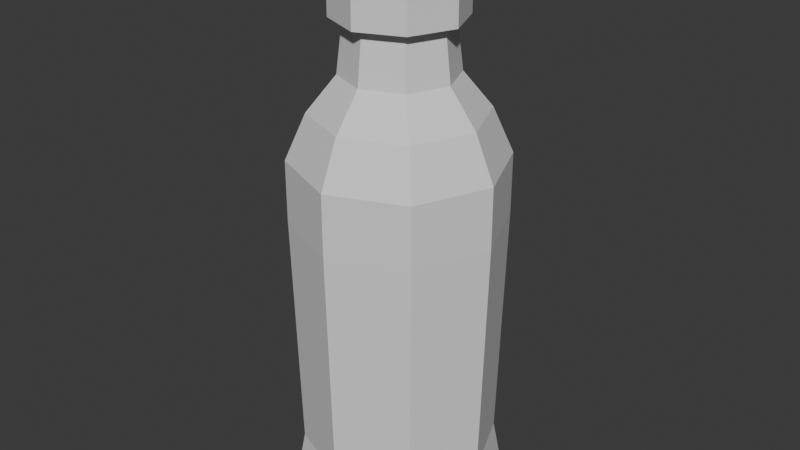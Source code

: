 # Source: Butelka.blend  (saved by Blender 4.0.36; exported with 4.5.12 LTS)
import bpy
from mathutils import Matrix  # noqa: F401  (used for matrix-valued properties, if any)

bpy.ops.wm.read_factory_settings(use_empty=True)
scene = bpy.context.scene
scene.name = 'Scene'

# ---- collections
col_collection = bpy.data.collections.new('Collection'); scene.collection.children.link(col_collection)

# ---- materials (node trees are filled in below, after node groups)
mat_material = bpy.data.materials.new('Material')
mat_material.alpha_threshold = 0.0
mat_material.use_transparent_shadow = False
mat_material.roughness = 0.5
mat_material.line_color = (0.0, 0.0, 0.0, 1.0)

# ---- material node trees
mat_material.use_nodes = True; mat_material.node_tree.nodes.clear()
_N = mat_material.node_tree.nodes; _L = mat_material.node_tree.links
n0 = _N.new('ShaderNodeOutputMaterial'); n0.name = 'Material Output'; n0.location = (300, 300)
n1 = _N.new('ShaderNodeBsdfPrincipled'); n1.name = 'Principled BSDF'; n1.location = (10, 300)
n1.inputs[3].default_value = 1.45
_L.new(n1.outputs[0], n0.inputs[0])
n0.is_active_output = True

# ---- world
world_world = bpy.data.worlds.new('World'); scene.world = world_world
world_world.use_nodes = True; world_world.node_tree.nodes.clear()
_N = world_world.node_tree.nodes; _L = world_world.node_tree.links
n0 = _N.new('ShaderNodeOutputWorld'); n0.name = 'World Output'; n0.location = (300, 300)
n1 = _N.new('ShaderNodeBackground'); n1.name = 'Background'; n1.location = (10, 300)
n1.inputs[0].default_value = (0.05088, 0.05088, 0.05088, 1.0)
_L.new(n1.outputs[0], n0.inputs[0])
n0.is_active_output = True
world_world.color = (0.05088, 0.05088, 0.05088)
world_world.use_sun_shadow = False
world_world.sun_shadow_jitter_overblur = 0.0

# ---- meshes
me_cube = bpy.data.meshes.new('Cube')
me_cube.from_pydata([(-7.766e-09, 0.9684, -0.5548), (-7.766e-09, 0.9684, 2.06), (0.6905, 0.6824, -0.5548), (0.6905, 0.6824, 2.06), (0.9766, -0.008165, -0.5548), (0.9766, -0.008165, 2.06), (0.6905, -0.6987, -0.5548), (0.6905, -0.6987, 2.06), (-7.766e-09, -0.9847, -0.5548), (-7.766e-09, -0.9847, 2.06), (-0.6905, -0.6987, -0.5548), (-0.6905, -0.6987, 2.06), (-0.9766, -0.008165, -0.5548), (-0.9766, -0.008165, 2.06), (-0.6905, 0.6824, -0.5548), (-0.6905, 0.6824, 2.06), (0.6905, 0.6824, 2.631), (1.749e-08, 0.9684, 2.631), (0.9766, -0.008165, 2.631), (0.6905, -0.6987, 2.631), (1.749e-08, -0.9847, 2.631), (-0.6905, -0.6987, 2.631), (-0.9766, -0.008165, 2.631), (-0.6905, 0.6824, 2.631), (0.5572, 0.549, 3.056), (-2.048e-08, 0.7798, 3.056), (0.7879, -0.008165, 3.056), (0.5572, -0.5653, 3.056), (-2.048e-08, -0.7961, 3.056), (-0.5572, -0.5653, 3.056), (-0.7879, -0.008165, 3.056), (-0.5572, 0.549, 3.056), (0.3694, 0.3612, 3.383), (-3.581e-08, 0.5142, 3.383), (0.5224, -0.008165, 3.383), (0.3694, -0.3775, 3.383), (-3.581e-08, -0.5305, 3.383), (-0.3694, -0.3775, 3.383), (-0.5224, -0.008165, 3.383), (-0.3694, 0.3612, 3.383), (0.3273, 0.3191, 3.874), (-3.264e-08, 0.4547, 3.874), (0.4629, -0.008165, 3.874), (0.3273, -0.3355, 3.874), (-3.264e-08, -0.471, 3.874), (-0.3273, -0.3355, 3.874), (-0.4629, -0.008165, 3.874), (-0.3273, 0.3191, 3.874), (0.3547, 0.3465, 3.874), (-3.309e-08, 0.4934, 3.874), (0.5016, -0.008165, 3.874), (0.3547, -0.3628, 3.874), (-3.309e-08, -0.5097, 3.874), (-0.3547, -0.3628, 3.874), (-0.5016, -0.008165, 3.874), (-0.3547, 0.3465, 3.874), (0.3547, 0.3465, 3.99), (-1.786e-08, 0.4934, 3.99), (0.5016, -0.008165, 3.99), (0.3547, -0.3628, 3.99), (-1.786e-08, -0.5097, 3.99), (-0.3547, -0.3628, 3.99), (-0.5016, -0.008165, 3.99), (-0.3547, 0.3465, 3.99), (0.3306, 0.3224, 3.99), (-1.783e-08, 0.4594, 3.99), (0.4676, -0.008165, 3.99), (0.3306, -0.3388, 3.99), (-1.783e-08, -0.4757, 3.99), (-0.3306, -0.3388, 3.99), (-0.4676, -0.008165, 3.99), (-0.3306, 0.3224, 3.99), (0.3306, 0.3224, 4.091), (-2.495e-09, 0.4594, 4.091), (0.4676, -0.008165, 4.091), (0.3306, -0.3388, 4.091), (-2.495e-09, -0.4757, 4.091), (-0.3306, -0.3388, 4.091), (-0.4676, -0.008165, 4.091), (-0.3306, 0.3224, 4.091), (0.3306, 0.3224, 4.178), (1.065e-08, 0.4594, 4.178), (0.4676, -0.008165, 4.178), (0.3306, -0.3388, 4.178), (1.065e-08, -0.4757, 4.178), (-0.3306, -0.3388, 4.178), (-0.4676, -0.008165, 4.178), (-0.3306, 0.3224, 4.178), (0.3306, 0.3224, 4.294), (1.065e-08, 0.4594, 4.294), (0.4676, -0.008165, 4.294), (0.3306, -0.3388, 4.294), (1.065e-08, -0.4757, 4.294), (-0.3306, -0.3388, 4.294), (-0.4676, -0.008165, 4.294), (-0.3306, 0.3224, 4.294), (0.3306, 0.3224, 4.366), (-3.05e-10, 0.4594, 4.366), (0.4676, -0.008165, 4.366), (0.3306, -0.3388, 4.366), (-3.05e-10, -0.4757, 4.366), (-0.3306, -0.3388, 4.366), (-0.4676, -0.008165, 4.366), (-0.3306, 0.3224, 4.366), (0.3306, 0.3224, 4.467), (1.503e-08, 0.4594, 4.467), (0.4676, -0.008165, 4.467), (0.3306, -0.3388, 4.467), (1.503e-08, -0.4757, 4.467), (-0.3306, -0.3388, 4.467), (-0.4676, -0.008165, 4.467), (-0.3306, 0.3224, 4.467), (0.3408, 0.3326, 4.496), (1.511e-08, 0.4737, 4.496), (0.4819, -0.008165, 4.496), (0.3408, -0.3489, 4.496), (1.511e-08, -0.4901, 4.496), (-0.3408, -0.3489, 4.496), (-0.4819, -0.008165, 4.496), (-0.3408, 0.3326, 4.496), (0.3705, 0.3624, 4.074), (-2.587e-09, 0.5159, 4.074), (0.524, -0.008165, 4.074), (0.3705, -0.3787, 4.074), (-2.587e-09, -0.5322, 4.074), (-0.3705, -0.3787, 4.074), (-0.524, -0.008165, 4.074), (-0.3705, 0.3624, 4.074), (0.3705, 0.3624, 4.171), (1.214e-08, 0.5159, 4.171), (0.524, -0.008165, 4.171), (0.3705, -0.3787, 4.171), (1.214e-08, -0.5322, 4.171), (-0.3705, -0.3787, 4.171), (-0.524, -0.008165, 4.171), (-0.3705, 0.3624, 4.171), (0.3705, 0.3624, 4.301), (1.214e-08, 0.5159, 4.301), (0.524, -0.008165, 4.301), (0.3705, -0.3787, 4.301), (1.214e-08, -0.5322, 4.301), (-0.3705, -0.3787, 4.301), (-0.524, -0.008165, 4.301), (-0.3705, 0.3624, 4.301), (0.3705, 0.3624, 4.382), (-1.324e-10, 0.5159, 4.382), (0.524, -0.008165, 4.382), (0.3705, -0.3787, 4.382), (-1.324e-10, -0.5322, 4.382), (-0.3705, -0.3787, 4.382), (-0.524, -0.008165, 4.382), (-0.3705, 0.3624, 4.382), (0.2551, 0.2469, 4.496), (8.5e-09, 0.3525, 4.496), (0.3607, -0.008165, 4.496), (0.2551, -0.2632, 4.496), (8.5e-09, -0.3689, 4.496), (-0.2551, -0.2632, 4.496), (-0.3607, -0.008165, 4.496), (-0.2551, 0.2469, 4.496), (0.342, 0.3339, 3.09), (1.521e-08, 0.4755, 3.09), (0.4837, -0.008165, 3.09), (0.342, -0.3502, 3.09), (1.521e-08, -0.4919, 3.09), (-0.342, -0.3502, 3.09), (-0.4837, -0.008165, 3.09), (-0.342, 0.3339, 3.09), (0.6341, 0.6259, 2.534), (3.456e-08, 0.8885, 2.534), (0.8967, -0.008165, 2.534), (0.6341, -0.6422, 2.534), (3.456e-08, -0.9049, 2.534), (-0.6341, -0.6422, 2.534), (-0.8967, -0.008165, 2.534), (-0.6341, 0.6259, 2.534), (0.6341, 0.6259, -0.4937), (3.456e-08, 0.8885, -0.4937), (0.8967, -0.008165, -0.4937), (0.6341, -0.6422, -0.4937), (3.456e-08, -0.9049, -0.4937), (-0.6341, -0.6422, -0.4937), (-0.8967, -0.008165, -0.4937), (-0.6341, 0.6259, -0.4937), (-7.774e-09, 0.994, -0.673), (0.7086, 0.7005, -0.673), (1.002, -0.008165, -0.673), (0.7086, -0.7168, -0.673), (-7.774e-09, -1.01, -0.673), (-0.7086, -0.7168, -0.673), (-1.002, -0.008165, -0.673), (-0.7086, 0.7005, -0.673), (-7.718e-09, 0.8207, -0.673), (0.5861, 0.5779, -0.673), (0.8289, -0.008165, -0.673), (0.5861, -0.5943, -0.673), (-7.718e-09, -0.837, -0.673), (-0.5861, -0.5943, -0.673), (-0.8289, -0.008165, -0.673), (-0.5861, 0.5779, -0.673), (-3.443e-09, 0.5871, -0.5312), (0.4209, 0.4127, -0.5312), (0.5953, -0.008165, -0.5312), (0.4209, -0.4291, -0.5312), (-3.443e-09, -0.6034, -0.5312), (-0.4209, -0.4291, -0.5312), (-0.5953, -0.008165, -0.5312), (-0.4209, 0.4127, -0.5312), (0.4138, 0.4056, 3.864), (-3.239e-08, 0.577, 3.864), (0.5852, -0.008165, 3.864), (0.4138, -0.422, 3.864), (-3.239e-08, -0.5934, 3.864), (-0.4138, -0.422, 3.864), (-0.5852, -0.008165, 3.864), (-0.4138, 0.4056, 3.864), (0.4138, 0.4056, 3.999), (-1.462e-08, 0.577, 3.999), (0.5852, -0.008165, 3.999), (0.4138, -0.422, 3.999), (-1.462e-08, -0.5934, 3.999), (-0.4138, -0.422, 3.999), (-0.5852, -0.008165, 3.999), (-0.4138, 0.4056, 3.999), (0.4138, 0.4056, 4.555), (-1.462e-08, 0.577, 4.555), (0.5852, -0.008165, 4.555), (0.4138, -0.422, 4.555), (-1.462e-08, -0.5934, 4.555), (-0.4138, -0.422, 4.555), (-0.5852, -0.008165, 4.555), (-0.4138, 0.4056, 4.555), (0.3268, 0.3186, 4.623), (-1.782e-08, 0.454, 4.623), (0.4622, -0.008165, 4.623), (0.3268, -0.335, 4.623), (-1.782e-08, -0.4703, 4.623), (-0.3268, -0.335, 4.623), (-0.4622, -0.008165, 4.623), (-0.3268, 0.3186, 4.623), (0.3778, 0.3696, 3.864), (-3.314e-08, 0.5261, 3.864), (0.5343, -0.008165, 3.864), (0.3778, -0.386, 3.864), (-3.314e-08, -0.5425, 3.864), (-0.3778, -0.386, 3.864), (-0.5343, -0.008165, 3.864), (-0.3778, 0.3696, 3.864), (0.3778, 0.3696, 4.349), (-3.314e-08, 0.5261, 4.349), (0.5343, -0.008165, 4.349), (0.3778, -0.386, 4.349), (-3.314e-08, -0.5425, 4.349), (-0.3778, -0.386, 4.349), (-0.5343, -0.008165, 4.349), (-0.3778, 0.3696, 4.349), (-7.747e-09, 0.9095, -0.2416), (0.6489, 0.6407, -0.2416), (0.9177, -0.008165, -0.2416), (0.6489, -0.6571, -0.2416), (-7.747e-09, -0.9258, -0.2416), (-0.6489, -0.6571, -0.2416), (-0.9177, -0.008165, -0.2416), (-0.6489, 0.6407, -0.2416)], [], [(256, 1, 3, 257), (257, 3, 5, 258), (258, 5, 7, 259), (259, 7, 9, 260), (260, 9, 11, 261), (261, 11, 13, 262), (9, 7, 19, 20), (262, 13, 15, 263), (263, 15, 1, 256), (4, 6, 187, 186), (19, 18, 26, 27), (15, 13, 22, 23), (5, 3, 16, 18), (11, 9, 20, 21), (1, 15, 23, 17), (3, 1, 17, 16), (7, 5, 18, 19), (13, 11, 21, 22), (31, 30, 38, 39), (16, 17, 25, 24), (17, 23, 31, 25), (22, 21, 29, 30), (20, 19, 27, 28), (18, 16, 24, 26), (23, 22, 30, 31), (21, 20, 28, 29), (36, 35, 43, 44), (29, 28, 36, 37), (27, 26, 34, 35), (24, 25, 33, 32), (25, 31, 39, 33), (30, 29, 37, 38), (28, 27, 35, 36), (26, 24, 32, 34), (41, 47, 55, 49), (34, 32, 40, 42), (39, 38, 46, 47), (37, 36, 44, 45), (35, 34, 42, 43), (32, 33, 41, 40), (33, 39, 47, 41), (38, 37, 45, 46), (53, 52, 60, 61), (46, 45, 53, 54), (44, 43, 51, 52), (42, 40, 48, 50), (47, 46, 54, 55), (45, 44, 52, 53), (43, 42, 50, 51), (40, 41, 49, 48), (63, 62, 70, 71), (51, 50, 58, 59), (48, 49, 57, 56), (49, 55, 63, 57), (54, 53, 61, 62), (52, 51, 59, 60), (50, 48, 56, 58), (55, 54, 62, 63), (66, 64, 72, 74), (61, 60, 68, 69), (59, 58, 66, 67), (56, 57, 65, 64), (57, 63, 71, 65), (62, 61, 69, 70), (60, 59, 67, 68), (58, 56, 64, 66), (102, 103, 151, 150), (71, 70, 78, 79), (69, 68, 76, 77), (67, 66, 74, 75), (64, 65, 73, 72), (65, 71, 79, 73), (70, 69, 77, 78), (68, 67, 75, 76), (83, 82, 90, 91), (72, 73, 121, 120), (101, 102, 150, 149), (89, 95, 143, 137), (100, 101, 149, 148), (95, 94, 142, 143), (99, 100, 148, 147), (94, 93, 141, 142), (98, 99, 147, 146), (80, 81, 89, 88), (81, 87, 95, 89), (86, 85, 93, 94), (84, 83, 91, 92), (82, 80, 88, 90), (87, 86, 94, 95), (85, 84, 92, 93), (100, 99, 107, 108), (87, 81, 129, 135), (93, 92, 140, 141), (96, 98, 146, 144), (86, 87, 135, 134), (92, 91, 139, 140), (97, 96, 144, 145), (85, 86, 134, 133), (105, 111, 119, 113), (98, 96, 104, 106), (103, 102, 110, 111), (101, 100, 108, 109), (99, 98, 106, 107), (96, 97, 105, 104), (97, 103, 111, 105), (102, 101, 109, 110), (117, 116, 156, 157), (110, 109, 117, 118), (108, 107, 115, 116), (106, 104, 112, 114), (111, 110, 118, 119), (109, 108, 116, 117), (107, 106, 114, 115), (104, 105, 113, 112), (121, 127, 135, 129), (126, 125, 133, 134), (124, 123, 131, 132), (122, 120, 128, 130), (127, 126, 134, 135), (125, 124, 132, 133), (123, 122, 130, 131), (120, 121, 129, 128), (143, 142, 150, 151), (141, 140, 148, 149), (139, 138, 146, 147), (136, 137, 145, 144), (137, 143, 151, 145), (142, 141, 149, 150), (140, 139, 147, 148), (138, 136, 144, 146), (74, 72, 120, 122), (103, 97, 145, 151), (75, 74, 122, 123), (81, 80, 128, 129), (76, 75, 123, 124), (80, 82, 130, 128), (77, 76, 124, 125), (82, 83, 131, 130), (78, 77, 125, 126), (88, 89, 137, 136), (83, 84, 132, 131), (79, 78, 126, 127), (90, 88, 136, 138), (84, 85, 133, 132), (73, 79, 127, 121), (91, 90, 138, 139), (154, 152, 160, 162), (115, 114, 154, 155), (112, 113, 153, 152), (113, 119, 159, 153), (118, 117, 157, 158), (116, 115, 155, 156), (114, 112, 152, 154), (119, 118, 158, 159), (164, 163, 171, 172), (159, 158, 166, 167), (157, 156, 164, 165), (155, 154, 162, 163), (152, 153, 161, 160), (153, 159, 167, 161), (158, 157, 165, 166), (156, 155, 163, 164), (169, 175, 183, 177), (162, 160, 168, 170), (167, 166, 174, 175), (165, 164, 172, 173), (163, 162, 170, 171), (160, 161, 169, 168), (161, 167, 175, 169), (166, 165, 173, 174), (176, 177, 183, 182, 181, 180, 179, 178), (174, 173, 181, 182), (172, 171, 179, 180), (170, 168, 176, 178), (175, 174, 182, 183), (173, 172, 180, 181), (171, 170, 178, 179), (168, 169, 177, 176), (190, 191, 199, 198), (10, 12, 190, 189), (6, 8, 188, 187), (12, 14, 191, 190), (2, 4, 186, 185), (8, 10, 189, 188), (14, 0, 184, 191), (0, 2, 185, 184), (197, 198, 206, 205), (188, 189, 197, 196), (186, 187, 195, 194), (184, 185, 193, 192), (191, 184, 192, 199), (189, 190, 198, 197), (187, 188, 196, 195), (185, 186, 194, 193), (200, 201, 202, 203, 204, 205, 206, 207), (195, 196, 204, 203), (193, 194, 202, 201), (198, 199, 207, 206), (196, 197, 205, 204), (194, 195, 203, 202), (192, 193, 201, 200), (199, 192, 200, 207), (213, 212, 220, 221), (211, 210, 218, 219), (208, 209, 217, 216), (209, 215, 223, 217), (214, 213, 221, 222), (212, 211, 219, 220), (210, 208, 216, 218), (215, 214, 222, 223), (219, 218, 226, 227), (216, 217, 225, 224), (217, 223, 231, 225), (222, 221, 229, 230), (220, 219, 227, 228), (218, 216, 224, 226), (223, 222, 230, 231), (221, 220, 228, 229), (231, 230, 238, 239), (229, 228, 236, 237), (227, 226, 234, 235), (224, 225, 233, 232), (225, 231, 239, 233), (230, 229, 237, 238), (228, 227, 235, 236), (226, 224, 232, 234), (232, 233, 239, 238, 237, 236, 235, 234), (214, 215, 247, 246), (212, 213, 245, 244), (210, 211, 243, 242), (209, 208, 240, 241), (215, 209, 241, 247), (213, 214, 246, 245), (211, 212, 244, 243), (208, 210, 242, 240), (247, 241, 249, 255), (245, 246, 254, 253), (243, 244, 252, 251), (240, 242, 250, 248), (246, 247, 255, 254), (244, 245, 253, 252), (242, 243, 251, 250), (241, 240, 248, 249), (248, 250, 251, 252, 253, 254, 255, 249), (14, 263, 256, 0), (12, 262, 263, 14), (10, 261, 262, 12), (8, 260, 261, 10), (6, 259, 260, 8), (4, 258, 259, 6), (2, 257, 258, 4), (0, 256, 257, 2)])
_uv = me_cube.uv_layers.new(name='UVMap')
_uv.uv.foreach_set('vector', [0.6736, 0.4219, 0.6775, 0.1919, 0.7304, 0.1913, 0.7233, 0.4213, 0.6034, 0.8958, 0.6028, 0.6658, 0.6775, 0.6664, 0.6736, 0.8963, 0.6736, 0.8963, 0.6775, 0.6664, 0.7304, 0.6658, 0.7233, 0.8957, 0.7528, 0.8958, 0.7522, 0.6658, 0.8269, 0.6664, 0.823, 0.8963, 0.823, 0.8963, 0.8269, 0.6664, 0.8798, 0.6658, 0.8727, 0.8957, 0.7528, 0.4214, 0.7522, 0.1914, 0.8269, 0.1919, 0.823, 0.4219, 0.8269, 0.6664, 0.7522, 0.6658, 0.7526, 0.6087, 0.8273, 0.6092, 0.823, 0.4219, 0.8269, 0.1919, 0.8798, 0.1913, 0.8727, 0.4213, 0.6034, 0.4214, 0.6028, 0.1914, 0.6775, 0.1919, 0.6736, 0.4219, 0.6756, 0.9277, 0.7285, 0.9271, 0.7308, 0.939, 0.6765, 0.9396, 0.7308, 0.6086, 0.6779, 0.6092, 0.671, 0.5664, 0.7136, 0.5659, 0.8798, 0.1913, 0.8269, 0.1919, 0.8273, 0.1348, 0.8802, 0.1342, 0.6775, 0.6664, 0.6028, 0.6658, 0.6032, 0.6087, 0.6779, 0.6092, 0.8798, 0.6658, 0.8269, 0.6664, 0.8273, 0.6092, 0.8802, 0.6086, 0.6775, 0.1919, 0.6028, 0.1914, 0.6032, 0.1343, 0.6779, 0.1348, 0.7304, 0.1913, 0.6775, 0.1919, 0.6779, 0.1348, 0.7308, 0.1342, 0.7304, 0.6658, 0.6775, 0.6664, 0.6779, 0.6092, 0.7308, 0.6086, 0.8269, 0.1919, 0.7522, 0.1914, 0.7526, 0.1343, 0.8273, 0.1348, 0.1246, 0.9766, 0.1246, 0.9163, 0.1491, 0.9264, 0.1491, 0.9664, 0.7308, 0.1342, 0.6779, 0.1348, 0.671, 0.09198, 0.7136, 0.09148, 0.6779, 0.1348, 0.6032, 0.1343, 0.6107, 0.09155, 0.671, 0.09198, 0.8273, 0.1348, 0.7526, 0.1343, 0.7601, 0.09155, 0.8204, 0.09198, 0.8273, 0.6092, 0.7526, 0.6087, 0.7601, 0.566, 0.8204, 0.5664, 0.6779, 0.6092, 0.6032, 0.6087, 0.6107, 0.566, 0.671, 0.5664, 0.8802, 0.1342, 0.8273, 0.1348, 0.8204, 0.09198, 0.8631, 0.09148, 0.8802, 0.6086, 0.8273, 0.6092, 0.8204, 0.5664, 0.8631, 0.5659, 0.8105, 0.5332, 0.7705, 0.5329, 0.7732, 0.4837, 0.8086, 0.484, 0.9662, 0.607, 0.9662, 0.5467, 0.9907, 0.5569, 0.9907, 0.5969, 0.9907, 0.4679, 0.9907, 0.5282, 0.9662, 0.518, 0.9662, 0.4781, 0.9907, 0.3891, 0.9907, 0.4494, 0.9662, 0.4392, 0.9662, 0.3993, 0.671, 0.09198, 0.6107, 0.09155, 0.6211, 0.05851, 0.6611, 0.0588, 0.8204, 0.09198, 0.7601, 0.09155, 0.7705, 0.05851, 0.8105, 0.0588, 0.8204, 0.5664, 0.7601, 0.566, 0.7705, 0.5329, 0.8105, 0.5332, 0.671, 0.5664, 0.6107, 0.566, 0.6211, 0.5329, 0.6611, 0.5332, 0.3321, 0.9096, 0.3572, 0.9346, 0.3557, 0.9382, 0.3285, 0.9111, 0.6611, 0.5332, 0.6211, 0.5329, 0.6237, 0.4837, 0.6592, 0.484, 0.8388, 0.05846, 0.8105, 0.0588, 0.8086, 0.009553, 0.8336, 0.009257, 0.8388, 0.5329, 0.8105, 0.5332, 0.8086, 0.484, 0.8336, 0.4837, 0.6893, 0.5329, 0.6611, 0.5332, 0.6592, 0.484, 0.6842, 0.4837, 0.6893, 0.05846, 0.6611, 0.0588, 0.6592, 0.009553, 0.6842, 0.009257, 0.6611, 0.0588, 0.6211, 0.05851, 0.6237, 0.0093, 0.6592, 0.009553, 0.8105, 0.0588, 0.7705, 0.05851, 0.7732, 0.0093, 0.8086, 0.009553, 0.9407, 0.6541, 0.941, 0.6813, 0.9294, 0.6812, 0.9291, 0.654, 0.3926, 0.9346, 0.4176, 0.9096, 0.4212, 0.9111, 0.3941, 0.9382, 0.4176, 0.8742, 0.3926, 0.8491, 0.3941, 0.8456, 0.4212, 0.8727, 0.3572, 0.8491, 0.3321, 0.8742, 0.3285, 0.8727, 0.3557, 0.8456, 0.3572, 0.9346, 0.3926, 0.9346, 0.3941, 0.9382, 0.3557, 0.9382, 0.4176, 0.9096, 0.4176, 0.8742, 0.4212, 0.8727, 0.4212, 0.9111, 0.3926, 0.8491, 0.3572, 0.8491, 0.3557, 0.8456, 0.3941, 0.8456, 0.3321, 0.8742, 0.3321, 0.9096, 0.3285, 0.9111, 0.3285, 0.8727, 0.4439, 0.8727, 0.471, 0.8456, 0.4723, 0.8487, 0.447, 0.874, 0.9103, 0.7383, 0.9106, 0.7654, 0.899, 0.7653, 0.8987, 0.7382, 0.9103, 0.6541, 0.9106, 0.6813, 0.899, 0.6812, 0.8987, 0.654, 0.9106, 0.6813, 0.9103, 0.7196, 0.8987, 0.7196, 0.899, 0.6812, 0.9106, 0.8495, 0.9103, 0.8879, 0.8987, 0.8878, 0.899, 0.8494, 0.941, 0.6813, 0.9407, 0.7196, 0.9291, 0.7196, 0.9294, 0.6812, 0.9106, 0.7654, 0.9103, 0.8038, 0.8987, 0.8037, 0.899, 0.7653, 0.9103, 0.8224, 0.9106, 0.8495, 0.899, 0.8494, 0.8987, 0.8223, 0.9713, 0.7635, 0.971, 0.7993, 0.9609, 0.7992, 0.9612, 0.7635, 0.5094, 0.8456, 0.5365, 0.8727, 0.5334, 0.874, 0.5081, 0.8487, 0.5365, 0.9111, 0.5094, 0.9382, 0.5081, 0.9351, 0.5334, 0.9098, 0.471, 0.9382, 0.4439, 0.9111, 0.447, 0.9098, 0.4723, 0.9351, 0.4439, 0.9111, 0.4439, 0.8727, 0.447, 0.874, 0.447, 0.9098, 0.471, 0.8456, 0.5094, 0.8456, 0.5081, 0.8487, 0.4723, 0.8487, 0.5365, 0.8727, 0.5365, 0.9111, 0.5334, 0.9098, 0.5334, 0.874, 0.5094, 0.9382, 0.471, 0.9382, 0.4723, 0.9351, 0.5081, 0.9351, 0.3591, 0.8218, 0.3948, 0.8218, 0.397, 0.827, 0.3569, 0.827, 0.9696, 0.6541, 0.9699, 0.6794, 0.9598, 0.6793, 0.9595, 0.654, 0.971, 0.8224, 0.9713, 0.8477, 0.9612, 0.8476, 0.9609, 0.8223, 0.971, 0.7382, 0.9713, 0.7635, 0.9612, 0.7635, 0.9609, 0.7382, 0.9696, 0.9038, 0.9699, 0.9291, 0.9597, 0.9291, 0.9595, 0.9038, 0.9699, 0.9291, 0.9696, 0.9649, 0.9595, 0.9648, 0.9597, 0.9291, 0.9699, 0.6794, 0.9696, 0.7152, 0.9595, 0.7151, 0.9598, 0.6793, 0.9713, 0.8477, 0.971, 0.8835, 0.9609, 0.8834, 0.9612, 0.8476, 0.9407, 0.9039, 0.9409, 0.9292, 0.9294, 0.9291, 0.9291, 0.9038, 0.4491, 0.7607, 0.4491, 0.7965, 0.4439, 0.7987, 0.4439, 0.7586, 0.3338, 0.7965, 0.3591, 0.8218, 0.3569, 0.827, 0.3285, 0.7987, 0.1986, 0.8475, 0.2239, 0.8728, 0.2218, 0.878, 0.1934, 0.8497, 0.3338, 0.7607, 0.3338, 0.7965, 0.3285, 0.7987, 0.3285, 0.7586, 0.2239, 0.8728, 0.2597, 0.8728, 0.2619, 0.878, 0.2218, 0.878, 0.3591, 0.7354, 0.3338, 0.7607, 0.3285, 0.7586, 0.3569, 0.7302, 0.2597, 0.8728, 0.285, 0.8475, 0.2902, 0.8497, 0.2619, 0.878, 0.3948, 0.7354, 0.3591, 0.7354, 0.3569, 0.7302, 0.397, 0.7302, 0.1381, 0.7107, 0.1385, 0.736, 0.127, 0.736, 0.1265, 0.7107, 0.1385, 0.736, 0.1385, 0.7718, 0.127, 0.7718, 0.127, 0.736, 0.05234, 0.9433, 0.05234, 0.9791, 0.04077, 0.9791, 0.04077, 0.9433, 0.9106, 0.9318, 0.9103, 0.9676, 0.8987, 0.9675, 0.899, 0.9317, 0.9409, 0.9292, 0.9407, 0.9649, 0.9291, 0.9648, 0.9294, 0.9291, 0.1385, 0.7718, 0.1381, 0.7971, 0.1265, 0.7971, 0.127, 0.7718, 0.9103, 0.9065, 0.9106, 0.9318, 0.899, 0.9317, 0.8987, 0.9064, 0.9424, 0.849, 0.9421, 0.8848, 0.932, 0.8847, 0.9323, 0.8489, 0.07555, 0.9196, 0.1009, 0.8943, 0.1061, 0.8964, 0.07771, 0.9248, 0.285, 0.8475, 0.285, 0.8117, 0.2902, 0.8096, 0.2902, 0.8497, 0.4201, 0.7607, 0.3948, 0.7354, 0.397, 0.7302, 0.4253, 0.7586, 0.03977, 0.9196, 0.07555, 0.9196, 0.07771, 0.9248, 0.03761, 0.9248, 0.285, 0.8117, 0.2597, 0.7864, 0.2619, 0.7812, 0.2902, 0.8096, 0.4201, 0.7965, 0.4201, 0.7607, 0.4253, 0.7586, 0.4253, 0.7987, 0.01447, 0.8943, 0.03977, 0.9196, 0.03761, 0.9248, 0.009257, 0.8964, 0.5643, 0.6685, 0.5643, 0.7043, 0.5615, 0.7049, 0.5615, 0.668, 0.9424, 0.7649, 0.9421, 0.8007, 0.932, 0.8006, 0.9323, 0.7648, 0.5745, 0.7043, 0.574, 0.7296, 0.5639, 0.7296, 0.5643, 0.7043, 0.9421, 0.8237, 0.9424, 0.849, 0.9323, 0.8489, 0.932, 0.8236, 0.9421, 0.7396, 0.9424, 0.7649, 0.9323, 0.7648, 0.932, 0.7395, 0.574, 0.6432, 0.5745, 0.6685, 0.5643, 0.6685, 0.5639, 0.6432, 0.5745, 0.6685, 0.5745, 0.7043, 0.5643, 0.7043, 0.5643, 0.6685, 0.02225, 0.9438, 0.02225, 0.9796, 0.01213, 0.9796, 0.01213, 0.9438, 0.2564, 0.8965, 0.2825, 0.9226, 0.2713, 0.9272, 0.2517, 0.9077, 0.01213, 0.9438, 0.01213, 0.9796, 0.009257, 0.9802, 0.009257, 0.9433, 0.9323, 0.8489, 0.932, 0.8847, 0.9291, 0.8852, 0.9294, 0.8484, 0.9323, 0.7648, 0.932, 0.8006, 0.9291, 0.8011, 0.9294, 0.7642, 0.5643, 0.7043, 0.5639, 0.7296, 0.561, 0.7309, 0.5615, 0.7049, 0.932, 0.8236, 0.9323, 0.8489, 0.9294, 0.8484, 0.9291, 0.8223, 0.932, 0.7395, 0.9323, 0.7648, 0.9294, 0.7642, 0.9291, 0.7382, 0.5639, 0.6432, 0.5643, 0.6685, 0.5615, 0.668, 0.561, 0.6419, 0.5425, 0.5549, 0.5425, 0.595, 0.5327, 0.595, 0.5327, 0.5549, 0.5707, 0.9235, 0.5707, 0.9636, 0.561, 0.9636, 0.561, 0.9235, 0.1671, 0.7392, 0.1668, 0.7793, 0.157, 0.7792, 0.1574, 0.7391, 0.5422, 0.6703, 0.5419, 0.7104, 0.5322, 0.7104, 0.5325, 0.6703, 0.5425, 0.595, 0.5419, 0.6234, 0.5322, 0.6234, 0.5327, 0.595, 0.1668, 0.7108, 0.1671, 0.7392, 0.1574, 0.7391, 0.157, 0.7107, 0.5419, 0.642, 0.5422, 0.6703, 0.5325, 0.6703, 0.5322, 0.6419, 0.5419, 0.5266, 0.5425, 0.5549, 0.5327, 0.5549, 0.5322, 0.5266, 0.5696, 0.595, 0.5691, 0.6234, 0.561, 0.6234, 0.5615, 0.595, 0.5691, 0.8365, 0.5694, 0.8649, 0.5613, 0.8648, 0.561, 0.8365, 0.5691, 0.7495, 0.5694, 0.7779, 0.5613, 0.7778, 0.561, 0.7494, 0.5691, 0.5266, 0.5696, 0.5549, 0.5615, 0.5549, 0.561, 0.5266, 0.5696, 0.5549, 0.5696, 0.595, 0.5615, 0.595, 0.5615, 0.5549, 0.3091, 0.8965, 0.3091, 0.9366, 0.301, 0.9366, 0.301, 0.8965, 0.5694, 0.8649, 0.5691, 0.905, 0.561, 0.9049, 0.5613, 0.8648, 0.5694, 0.7779, 0.5691, 0.818, 0.561, 0.8179, 0.5613, 0.7778, 0.4744, 0.7354, 0.4491, 0.7607, 0.4439, 0.7586, 0.4722, 0.7302, 0.3948, 0.8218, 0.4201, 0.7965, 0.4253, 0.7987, 0.397, 0.827, 0.5102, 0.7354, 0.4744, 0.7354, 0.4722, 0.7302, 0.5123, 0.7302, 0.1009, 0.8943, 0.1009, 0.8585, 0.1061, 0.8563, 0.1061, 0.8964, 0.5355, 0.7607, 0.5102, 0.7354, 0.5123, 0.7302, 0.5407, 0.7586, 0.1009, 0.8585, 0.07555, 0.8332, 0.07771, 0.828, 0.1061, 0.8563, 0.5355, 0.7965, 0.5355, 0.7607, 0.5407, 0.7586, 0.5407, 0.7987, 0.07555, 0.8332, 0.03977, 0.8332, 0.03761, 0.828, 0.07771, 0.828, 0.5102, 0.8218, 0.5355, 0.7965, 0.5407, 0.7987, 0.5123, 0.827, 0.1986, 0.8117, 0.1986, 0.8475, 0.1934, 0.8497, 0.1934, 0.8096, 0.03977, 0.8332, 0.01447, 0.8585, 0.009257, 0.8563, 0.03761, 0.828, 0.4744, 0.8218, 0.5102, 0.8218, 0.5123, 0.827, 0.4722, 0.827, 0.2239, 0.7864, 0.1986, 0.8117, 0.1934, 0.8096, 0.2218, 0.7812, 0.01447, 0.8585, 0.01447, 0.8943, 0.009257, 0.8964, 0.009257, 0.8563, 0.4491, 0.7965, 0.4744, 0.8218, 0.4722, 0.827, 0.4439, 0.7987, 0.2597, 0.7864, 0.2239, 0.7864, 0.2218, 0.7812, 0.2619, 0.7812, 0.5332, 0.009257, 0.5608, 0.009257, 0.5655, 0.1496, 0.5285, 0.1496, 0.2825, 0.9595, 0.2564, 0.9856, 0.2517, 0.9744, 0.2713, 0.9548, 0.2195, 0.9856, 0.1934, 0.9595, 0.2046, 0.9548, 0.2241, 0.9744, 0.1934, 0.9595, 0.1934, 0.9226, 0.2046, 0.9272, 0.2046, 0.9548, 0.2195, 0.8965, 0.2564, 0.8965, 0.2517, 0.9077, 0.2241, 0.9077, 0.2825, 0.9226, 0.2825, 0.9595, 0.2713, 0.9548, 0.2713, 0.9272, 0.2564, 0.9856, 0.2195, 0.9856, 0.2241, 0.9744, 0.2517, 0.9744, 0.1934, 0.9226, 0.2195, 0.8965, 0.2241, 0.9077, 0.2046, 0.9272, 0.3929, 0.1496, 0.4299, 0.1496, 0.4457, 0.2044, 0.3771, 0.2044, 0.1059, 0.009257, 0.1254, 0.009628, 0.1368, 0.1501, 0.1106, 0.1496, 0.378, 0.009628, 0.3976, 0.009257, 0.3929, 0.1496, 0.3667, 0.1501, 0.5137, 0.009628, 0.5332, 0.009257, 0.5285, 0.1496, 0.5023, 0.1501, 0.05877, 0.009628, 0.07828, 0.009257, 0.07358, 0.1496, 0.04741, 0.1501, 0.07828, 0.009257, 0.1059, 0.009257, 0.1106, 0.1496, 0.07358, 0.1496, 0.2826, 0.009257, 0.31, 0.01214, 0.3, 0.1522, 0.2632, 0.1484, 0.3976, 0.009257, 0.4252, 0.009257, 0.4299, 0.1496, 0.3929, 0.1496, 0.05778, 0.2044, 0.1264, 0.2044, 0.1264, 0.5071, 0.05778, 0.5071, 0.5285, 0.1496, 0.5655, 0.1496, 0.5813, 0.2044, 0.5127, 0.2044, 0.2371, 0.1461, 0.2632, 0.1484, 0.2418, 0.2012, 0.1934, 0.1971, 0.3667, 0.1501, 0.3929, 0.1496, 0.3771, 0.2044, 0.3285, 0.2054, 0.5023, 0.1501, 0.5285, 0.1496, 0.5127, 0.2044, 0.4642, 0.2054, 0.04741, 0.1501, 0.07358, 0.1496, 0.05778, 0.2044, 0.009257, 0.2054, 0.07358, 0.1496, 0.1106, 0.1496, 0.1264, 0.2044, 0.05778, 0.2044, 0.2632, 0.1484, 0.3, 0.1522, 0.31, 0.2084, 0.2418, 0.2012, 0.05778, 0.6922, 0.009257, 0.6437, 0.009257, 0.5751, 0.05778, 0.5266, 0.1264, 0.5266, 0.1749, 0.5751, 0.1749, 0.6437, 0.1264, 0.6922, 0.2418, 0.2012, 0.31, 0.2084, 0.2784, 0.5094, 0.2102, 0.5023, 0.3771, 0.2044, 0.4457, 0.2044, 0.4457, 0.5071, 0.3771, 0.5071, 0.5127, 0.2044, 0.5813, 0.2044, 0.5813, 0.5071, 0.5127, 0.5071, 0.1264, 0.2044, 0.1749, 0.2054, 0.1749, 0.5081, 0.1264, 0.5071, 0.3285, 0.2054, 0.3771, 0.2044, 0.3771, 0.5071, 0.3285, 0.5081, 0.4642, 0.2054, 0.5127, 0.2044, 0.5127, 0.5071, 0.4642, 0.5081, 0.009257, 0.2054, 0.05778, 0.2044, 0.05778, 0.5071, 0.009257, 0.5081, 0.4595, 0.5266, 0.5137, 0.5808, 0.4977, 0.5874, 0.4528, 0.5426, 0.7503, 0.4528, 0.8251, 0.4533, 0.826, 0.4652, 0.7493, 0.4646, 0.7503, 0.9272, 0.8251, 0.9277, 0.826, 0.9396, 0.7493, 0.9391, 0.8251, 0.4533, 0.8779, 0.4527, 0.8802, 0.4645, 0.826, 0.4652, 0.6009, 0.9272, 0.6756, 0.9277, 0.6765, 0.9396, 0.5998, 0.9391, 0.8251, 0.9277, 0.8779, 0.9271, 0.8802, 0.939, 0.826, 0.9396, 0.6009, 0.4528, 0.6756, 0.4533, 0.6765, 0.4652, 0.5998, 0.4646, 0.6756, 0.4533, 0.7285, 0.4527, 0.7308, 0.4645, 0.6765, 0.4652, 0.3894, 0.5426, 0.4528, 0.5426, 0.4439, 0.5642, 0.3983, 0.5642, 0.3285, 0.5808, 0.3828, 0.5266, 0.3894, 0.5426, 0.3445, 0.5874, 0.3828, 0.7117, 0.3285, 0.6575, 0.3445, 0.6509, 0.3894, 0.6957, 0.5137, 0.6575, 0.4595, 0.7117, 0.4528, 0.6957, 0.4977, 0.6509, 0.5137, 0.5808, 0.5137, 0.6575, 0.4977, 0.6509, 0.4977, 0.5874, 0.3828, 0.5266, 0.4595, 0.5266, 0.4528, 0.5426, 0.3894, 0.5426, 0.3285, 0.6575, 0.3285, 0.5808, 0.3445, 0.5874, 0.3445, 0.6509, 0.4595, 0.7117, 0.3828, 0.7117, 0.3894, 0.6957, 0.4528, 0.6957, 0.4761, 0.6419, 0.4439, 0.6741, 0.3983, 0.6741, 0.3661, 0.6419, 0.3661, 0.5964, 0.3983, 0.5642, 0.4439, 0.5642, 0.4761, 0.5964, 0.3445, 0.6509, 0.3445, 0.5874, 0.3661, 0.5964, 0.3661, 0.6419, 0.4528, 0.6957, 0.3894, 0.6957, 0.3983, 0.6741, 0.4439, 0.6741, 0.4528, 0.5426, 0.4977, 0.5874, 0.4761, 0.5964, 0.4439, 0.5642, 0.3445, 0.5874, 0.3894, 0.5426, 0.3983, 0.5642, 0.3661, 0.5964, 0.3894, 0.6957, 0.3445, 0.6509, 0.3661, 0.6419, 0.3983, 0.6741, 0.4977, 0.6509, 0.4528, 0.6957, 0.4439, 0.6741, 0.4761, 0.6419, 0.4977, 0.5874, 0.4977, 0.6509, 0.4761, 0.6419, 0.4761, 0.5964, 0.8993, 0.2756, 0.8987, 0.244, 0.9122, 0.244, 0.9128, 0.2756, 0.8993, 0.1807, 0.8987, 0.149, 0.9122, 0.149, 0.9128, 0.1807, 0.8993, 0.0857, 0.8987, 0.05404, 0.9122, 0.05404, 0.9128, 0.0857, 0.8987, 0.05404, 0.8987, 0.009257, 0.9122, 0.009257, 0.9122, 0.05404, 0.8987, 0.3389, 0.8987, 0.2941, 0.9122, 0.2941, 0.9122, 0.3389, 0.8987, 0.244, 0.8987, 0.1992, 0.9122, 0.1992, 0.9122, 0.244, 0.8987, 0.149, 0.8987, 0.1042, 0.9122, 0.1042, 0.9122, 0.149, 0.8993, 0.3706, 0.8987, 0.3389, 0.9122, 0.3389, 0.9128, 0.3706, 0.9128, 0.1807, 0.9122, 0.149, 0.9678, 0.149, 0.9684, 0.1807, 0.9128, 0.0857, 0.9122, 0.05404, 0.9678, 0.05404, 0.9684, 0.0857, 0.9122, 0.05404, 0.9122, 0.009257, 0.9678, 0.009257, 0.9678, 0.05404, 0.9122, 0.3389, 0.9122, 0.2941, 0.9678, 0.2941, 0.9678, 0.3389, 0.9122, 0.244, 0.9122, 0.1992, 0.9678, 0.1992, 0.9678, 0.244, 0.9122, 0.149, 0.9122, 0.1042, 0.9678, 0.1042, 0.9678, 0.149, 0.9128, 0.3706, 0.9122, 0.3389, 0.9678, 0.3389, 0.9684, 0.3706, 0.9128, 0.2756, 0.9122, 0.244, 0.9678, 0.244, 0.9684, 0.2756, 0.2699, 0.6361, 0.2251, 0.6361, 0.2298, 0.6247, 0.2652, 0.6247, 0.1934, 0.6044, 0.1934, 0.5596, 0.2048, 0.5643, 0.2048, 0.5997, 0.2251, 0.528, 0.2699, 0.528, 0.2652, 0.5393, 0.2298, 0.5393, 0.3015, 0.5596, 0.3015, 0.6044, 0.2902, 0.5997, 0.2902, 0.5643, 0.3015, 0.6044, 0.2699, 0.6361, 0.2652, 0.6247, 0.2902, 0.5997, 0.2251, 0.6361, 0.1934, 0.6044, 0.2048, 0.5997, 0.2298, 0.6247, 0.1934, 0.5596, 0.2251, 0.528, 0.2298, 0.5393, 0.2048, 0.5643, 0.2699, 0.528, 0.3015, 0.5596, 0.2902, 0.5643, 0.2652, 0.5393, 0.2902, 0.5643, 0.2902, 0.5997, 0.2652, 0.6247, 0.2298, 0.6247, 0.2048, 0.5997, 0.2048, 0.5643, 0.2298, 0.5393, 0.2652, 0.5393, 0.2699, 0.7627, 0.2251, 0.7627, 0.227, 0.758, 0.2679, 0.758, 0.3015, 0.6862, 0.3015, 0.731, 0.2968, 0.7291, 0.2968, 0.6882, 0.2251, 0.6546, 0.2699, 0.6546, 0.2679, 0.6593, 0.227, 0.6593, 0.1934, 0.731, 0.1934, 0.6862, 0.1981, 0.6882, 0.1981, 0.7291, 0.2251, 0.7627, 0.1934, 0.731, 0.1981, 0.7291, 0.227, 0.758, 0.3015, 0.731, 0.2699, 0.7627, 0.2679, 0.758, 0.2968, 0.7291, 0.2699, 0.6546, 0.3015, 0.6862, 0.2968, 0.6882, 0.2679, 0.6593, 0.1934, 0.6862, 0.2251, 0.6546, 0.227, 0.6593, 0.1981, 0.6882, 0.9471, 0.5657, 0.9471, 0.6066, 0.8987, 0.6066, 0.8987, 0.5657, 0.9471, 0.3891, 0.9471, 0.43, 0.8987, 0.43, 0.8987, 0.3891, 0.173, 0.828, 0.173, 0.8689, 0.1246, 0.8689, 0.1246, 0.828, 0.9471, 0.4774, 0.9471, 0.5183, 0.8987, 0.5183, 0.8987, 0.4774, 0.9471, 0.43, 0.9477, 0.4589, 0.8993, 0.4589, 0.8987, 0.43, 0.173, 0.8689, 0.1736, 0.8978, 0.1251, 0.8978, 0.1246, 0.8689, 0.9471, 0.5183, 0.9477, 0.5472, 0.8993, 0.5472, 0.8987, 0.5183, 0.9471, 0.6066, 0.9477, 0.6355, 0.8993, 0.6355, 0.8987, 0.6066, 0.07905, 0.8095, 0.03817, 0.8095, 0.009257, 0.7805, 0.009257, 0.7397, 0.03817, 0.7107, 0.07905, 0.7107, 0.108, 0.7397, 0.108, 0.7805, 0.6009, 0.4528, 0.6034, 0.4214, 0.6736, 0.4219, 0.6756, 0.4533, 0.8251, 0.4533, 0.823, 0.4219, 0.8727, 0.4213, 0.8779, 0.4527, 0.7503, 0.4528, 0.7528, 0.4214, 0.823, 0.4219, 0.8251, 0.4533, 0.8251, 0.9277, 0.823, 0.8963, 0.8727, 0.8957, 0.8779, 0.9271, 0.7503, 0.9272, 0.7528, 0.8958, 0.823, 0.8963, 0.8251, 0.9277, 0.6756, 0.9277, 0.6736, 0.8963, 0.7233, 0.8957, 0.7285, 0.9271, 0.6009, 0.9272, 0.6034, 0.8958, 0.6736, 0.8963, 0.6756, 0.9277, 0.6756, 0.4533, 0.6736, 0.4219, 0.7233, 0.4213, 0.7285, 0.4527])
me_cube.materials.append(mat_material)
me_cube.use_mirror_vertex_groups = False
me_cube.update()

# ---- objects
ob_cube = bpy.data.objects.new('Cube', me_cube)

# ---- transforms, parenting, visibility, modifiers, constraints
ob_cube.location = (0.0, 0.0, 0.0)
ob_cube.lock_rotations_4d = False
ob_cube.empty_display_type = 'ARROWS'
ob_cube.lineart.crease_threshold = 0.0

# ---- collection membership
col_collection.objects.link(ob_cube)

# ---- scene / render settings (as saved in the file)
scene.frame_start = 1; scene.frame_end = 250; scene.frame_set(1)
scene.render.engine = 'BLENDER_EEVEE_NEXT'
scene.cycles.sampling_pattern = 'TABULATED_SOBOL'
bpy.context.view_layer.update()

# ---- added for rendering (the .blend has no active camera and no usable light): camera, sun
cam_auto = bpy.data.cameras.new('AutoCamera')
cam_auto.lens = 50.0
cam_auto.sensor_width = 36.0
cam_auto.clip_end = 1000.0
ob_auto_camera = bpy.data.objects.new('AutoCamera', cam_auto)
scene.collection.objects.link(ob_auto_camera)
ob_auto_camera.location = (5.55781, -6.67754, 6.42137)
ob_auto_camera.rotation_euler = (1.09748, -7.21219e-08, 0.694738)
scene.camera = ob_auto_camera
light_auto_sun = bpy.data.lights.new('AutoSun', 'SUN')
light_auto_sun.energy = 3.0
light_auto_sun.angle = 0.0523599
ob_auto_sun = bpy.data.objects.new('AutoSun', light_auto_sun)
scene.collection.objects.link(ob_auto_sun)
ob_auto_sun.rotation_euler = (0.872665, 0.174533, 0.523599)
bpy.context.view_layer.update()
